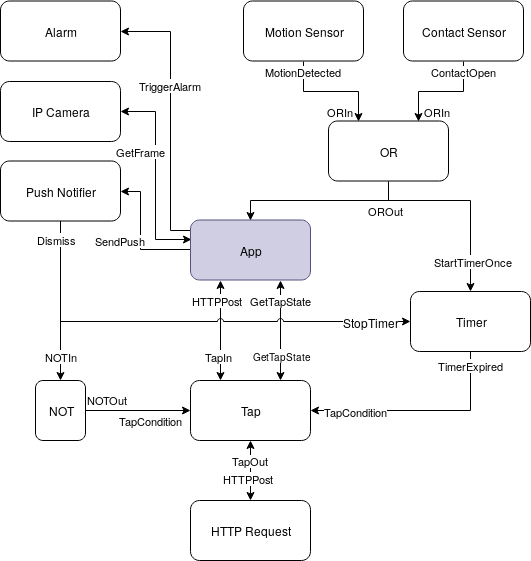

The diagram above was exported from draw.io. Its source (the exported page's mxGraphModel, read from the mxfile embedded in the PNG):
<mxGraphModel dx="862" dy="494" grid="1" gridSize="10" guides="1" tooltips="1" connect="1" arrows="1" fold="1" page="1" pageScale="1" pageWidth="850" pageHeight="1100" math="0" shadow="0">
  <root>
    <mxCell id="0" />
    <mxCell id="1" parent="0" />
    <mxCell id="eWNvvVXdLeF4Z1jPcbFX-1" value="MotionDetected" style="edgeStyle=orthogonalEdgeStyle;rounded=0;orthogonalLoop=1;jettySize=auto;html=1;exitX=0.5;exitY=1;exitDx=0;exitDy=0;entryX=0.25;entryY=0;entryDx=0;entryDy=0;" edge="1" parent="1" source="eWNvvVXdLeF4Z1jPcbFX-2" target="eWNvvVXdLeF4Z1jPcbFX-17">
      <mxGeometry x="-0.8261" relative="1" as="geometry">
        <mxPoint as="offset" />
      </mxGeometry>
    </mxCell>
    <mxCell id="eWNvvVXdLeF4Z1jPcbFX-2" value="Motion Sensor" style="rounded=1;whiteSpace=wrap;html=1;" vertex="1" parent="1">
      <mxGeometry x="323" y="90.5" width="120" height="60" as="geometry" />
    </mxCell>
    <mxCell id="eWNvvVXdLeF4Z1jPcbFX-3" value="ContactOpen" style="edgeStyle=orthogonalEdgeStyle;rounded=0;orthogonalLoop=1;jettySize=auto;html=1;exitX=0.5;exitY=1;exitDx=0;exitDy=0;entryX=0.75;entryY=0;entryDx=0;entryDy=0;" edge="1" parent="1" source="eWNvvVXdLeF4Z1jPcbFX-4" target="eWNvvVXdLeF4Z1jPcbFX-17">
      <mxGeometry x="-0.8095" relative="1" as="geometry">
        <mxPoint as="offset" />
      </mxGeometry>
    </mxCell>
    <mxCell id="eWNvvVXdLeF4Z1jPcbFX-4" value="Contact Sensor" style="rounded=1;whiteSpace=wrap;html=1;" vertex="1" parent="1">
      <mxGeometry x="483" y="90.5" width="120" height="60" as="geometry" />
    </mxCell>
    <mxCell id="eWNvvVXdLeF4Z1jPcbFX-5" style="edgeStyle=orthogonalEdgeStyle;rounded=0;jumpStyle=arc;orthogonalLoop=1;jettySize=auto;html=1;exitX=0;exitY=0.25;exitDx=0;exitDy=0;entryX=1;entryY=0.5;entryDx=0;entryDy=0;startArrow=none;startFill=0;" edge="1" parent="1" source="eWNvvVXdLeF4Z1jPcbFX-12" target="eWNvvVXdLeF4Z1jPcbFX-22">
      <mxGeometry relative="1" as="geometry">
        <Array as="points">
          <mxPoint x="270" y="320" />
          <mxPoint x="250" y="320" />
          <mxPoint x="250" y="121" />
        </Array>
      </mxGeometry>
    </mxCell>
    <mxCell id="eWNvvVXdLeF4Z1jPcbFX-6" value="&lt;font style=&quot;font-size: 11px&quot;&gt;TriggerAlarm&lt;/font&gt;" style="text;html=1;resizable=0;points=[];align=center;verticalAlign=middle;labelBackgroundColor=#ffffff;" vertex="1" connectable="0" parent="eWNvvVXdLeF4Z1jPcbFX-5">
      <mxGeometry x="0.2482" y="1" relative="1" as="geometry">
        <mxPoint as="offset" />
      </mxGeometry>
    </mxCell>
    <mxCell id="eWNvvVXdLeF4Z1jPcbFX-7" style="edgeStyle=orthogonalEdgeStyle;rounded=0;jumpStyle=arc;orthogonalLoop=1;jettySize=auto;html=1;exitX=0.012;exitY=0.33;exitDx=0;exitDy=0;entryX=1;entryY=0.5;entryDx=0;entryDy=0;startArrow=classic;startFill=1;exitPerimeter=0;" edge="1" parent="1" source="eWNvvVXdLeF4Z1jPcbFX-12" target="eWNvvVXdLeF4Z1jPcbFX-27">
      <mxGeometry relative="1" as="geometry" />
    </mxCell>
    <mxCell id="eWNvvVXdLeF4Z1jPcbFX-8" value="&lt;font style=&quot;font-size: 11px&quot;&gt;GetFrame&lt;/font&gt;" style="text;html=1;resizable=0;points=[];align=center;verticalAlign=middle;labelBackgroundColor=#ffffff;" vertex="1" connectable="0" parent="eWNvvVXdLeF4Z1jPcbFX-7">
      <mxGeometry x="0.3493" y="4" relative="1" as="geometry">
        <mxPoint x="-11" y="9" as="offset" />
      </mxGeometry>
    </mxCell>
    <mxCell id="eWNvvVXdLeF4Z1jPcbFX-9" value="SendPush" style="edgeStyle=orthogonalEdgeStyle;rounded=0;orthogonalLoop=1;jettySize=auto;html=1;exitX=0;exitY=0.5;exitDx=0;exitDy=0;entryX=1;entryY=0.5;entryDx=0;entryDy=0;" edge="1" parent="1" source="eWNvvVXdLeF4Z1jPcbFX-12" target="eWNvvVXdLeF4Z1jPcbFX-26">
      <mxGeometry x="-0.0698" y="20" relative="1" as="geometry">
        <Array as="points">
          <mxPoint x="220" y="339" />
          <mxPoint x="220" y="281" />
        </Array>
        <mxPoint as="offset" />
      </mxGeometry>
    </mxCell>
    <mxCell id="eWNvvVXdLeF4Z1jPcbFX-10" style="edgeStyle=orthogonalEdgeStyle;rounded=0;jumpStyle=arc;orthogonalLoop=1;jettySize=auto;html=1;exitX=0.25;exitY=1;exitDx=0;exitDy=0;entryX=0.25;entryY=0;entryDx=0;entryDy=0;labelBackgroundColor=#ffffff;startArrow=classic;startFill=1;" edge="1" parent="1" source="eWNvvVXdLeF4Z1jPcbFX-12" target="eWNvvVXdLeF4Z1jPcbFX-29">
      <mxGeometry relative="1" as="geometry" />
    </mxCell>
    <mxCell id="eWNvvVXdLeF4Z1jPcbFX-11" value="GetTapState" style="edgeStyle=orthogonalEdgeStyle;rounded=0;jumpStyle=arc;orthogonalLoop=1;jettySize=auto;html=1;exitX=0.75;exitY=1;exitDx=0;exitDy=0;entryX=0.75;entryY=0;entryDx=0;entryDy=0;labelBackgroundColor=#ffffff;startArrow=classic;startFill=1;" edge="1" parent="1" source="eWNvvVXdLeF4Z1jPcbFX-12" target="eWNvvVXdLeF4Z1jPcbFX-29">
      <mxGeometry x="-0.6" relative="1" as="geometry">
        <mxPoint as="offset" />
      </mxGeometry>
    </mxCell>
    <mxCell id="eWNvvVXdLeF4Z1jPcbFX-12" value="App" style="rounded=1;whiteSpace=wrap;html=1;fillColor=#d0cee2;strokeColor=#56517e;" vertex="1" parent="1">
      <mxGeometry x="270" y="309.5" width="120" height="60" as="geometry" />
    </mxCell>
    <mxCell id="eWNvvVXdLeF4Z1jPcbFX-13" style="edgeStyle=orthogonalEdgeStyle;rounded=0;jumpStyle=arc;orthogonalLoop=1;jettySize=auto;html=1;exitX=0.5;exitY=1;exitDx=0;exitDy=0;entryX=0.5;entryY=0;entryDx=0;entryDy=0;startArrow=none;startFill=0;" edge="1" parent="1" source="eWNvvVXdLeF4Z1jPcbFX-17" target="eWNvvVXdLeF4Z1jPcbFX-12">
      <mxGeometry relative="1" as="geometry">
        <Array as="points">
          <mxPoint x="468" y="290" />
          <mxPoint x="330" y="290" />
        </Array>
      </mxGeometry>
    </mxCell>
    <mxCell id="yR_aU6yITHKPQXXO2gj7-2" style="edgeStyle=orthogonalEdgeStyle;rounded=0;orthogonalLoop=1;jettySize=auto;html=1;exitX=0.5;exitY=1;exitDx=0;exitDy=0;entryX=0.5;entryY=0;entryDx=0;entryDy=0;" edge="1" parent="1" source="eWNvvVXdLeF4Z1jPcbFX-17" target="eWNvvVXdLeF4Z1jPcbFX-21">
      <mxGeometry relative="1" as="geometry">
        <Array as="points">
          <mxPoint x="468" y="290" />
          <mxPoint x="550" y="290" />
        </Array>
      </mxGeometry>
    </mxCell>
    <mxCell id="yR_aU6yITHKPQXXO2gj7-3" value="&lt;font style=&quot;font-size: 11px&quot;&gt;StartTimerOnce&lt;/font&gt;" style="text;html=1;resizable=0;points=[];align=center;verticalAlign=middle;labelBackgroundColor=#ffffff;" vertex="1" connectable="0" parent="yR_aU6yITHKPQXXO2gj7-2">
      <mxGeometry x="0.6771" y="2" relative="1" as="geometry">
        <mxPoint as="offset" />
      </mxGeometry>
    </mxCell>
    <mxCell id="eWNvvVXdLeF4Z1jPcbFX-17" value="OR" style="rounded=1;whiteSpace=wrap;html=1;" vertex="1" parent="1">
      <mxGeometry x="408" y="210.5" width="120" height="60" as="geometry" />
    </mxCell>
    <mxCell id="eWNvvVXdLeF4Z1jPcbFX-18" style="edgeStyle=orthogonalEdgeStyle;rounded=0;orthogonalLoop=1;jettySize=auto;html=1;exitX=0.5;exitY=1;exitDx=0;exitDy=0;entryX=1;entryY=0.5;entryDx=0;entryDy=0;" edge="1" parent="1" source="eWNvvVXdLeF4Z1jPcbFX-21" target="eWNvvVXdLeF4Z1jPcbFX-29">
      <mxGeometry relative="1" as="geometry" />
    </mxCell>
    <mxCell id="eWNvvVXdLeF4Z1jPcbFX-19" value="&lt;font style=&quot;font-size: 11px&quot;&gt;TimerExpired&lt;/font&gt;" style="text;html=1;resizable=0;points=[];align=center;verticalAlign=middle;labelBackgroundColor=#ffffff;" vertex="1" connectable="0" parent="eWNvvVXdLeF4Z1jPcbFX-18">
      <mxGeometry x="-0.9111" y="-1" relative="1" as="geometry">
        <mxPoint x="1" y="3" as="offset" />
      </mxGeometry>
    </mxCell>
    <mxCell id="eWNvvVXdLeF4Z1jPcbFX-20" value="&lt;font style=&quot;font-size: 11px&quot;&gt;TapCondition&lt;/font&gt;" style="text;html=1;resizable=0;points=[];align=center;verticalAlign=middle;labelBackgroundColor=#ffffff;" vertex="1" connectable="0" parent="eWNvvVXdLeF4Z1jPcbFX-18">
      <mxGeometry x="0.5" y="3" relative="1" as="geometry">
        <mxPoint x="-10" y="-3" as="offset" />
      </mxGeometry>
    </mxCell>
    <mxCell id="eWNvvVXdLeF4Z1jPcbFX-21" value="Timer" style="rounded=1;whiteSpace=wrap;html=1;" vertex="1" parent="1">
      <mxGeometry x="490" y="381" width="120" height="60" as="geometry" />
    </mxCell>
    <mxCell id="eWNvvVXdLeF4Z1jPcbFX-22" value="Alarm" style="rounded=1;whiteSpace=wrap;html=1;" vertex="1" parent="1">
      <mxGeometry x="80" y="90.5" width="120" height="60" as="geometry" />
    </mxCell>
    <mxCell id="eWNvvVXdLeF4Z1jPcbFX-23" value="" style="edgeStyle=orthogonalEdgeStyle;rounded=0;jumpStyle=arc;orthogonalLoop=1;jettySize=auto;html=1;startArrow=none;startFill=0;" edge="1" parent="1" source="eWNvvVXdLeF4Z1jPcbFX-26" target="eWNvvVXdLeF4Z1jPcbFX-32">
      <mxGeometry relative="1" as="geometry" />
    </mxCell>
    <mxCell id="eWNvvVXdLeF4Z1jPcbFX-24" style="edgeStyle=orthogonalEdgeStyle;rounded=0;orthogonalLoop=1;jettySize=auto;html=1;exitX=0.5;exitY=1;exitDx=0;exitDy=0;entryX=0;entryY=0.5;entryDx=0;entryDy=0;jumpStyle=arc;" edge="1" parent="1" source="eWNvvVXdLeF4Z1jPcbFX-26" target="eWNvvVXdLeF4Z1jPcbFX-21">
      <mxGeometry relative="1" as="geometry" />
    </mxCell>
    <mxCell id="eWNvvVXdLeF4Z1jPcbFX-25" value="StopTimer" style="text;html=1;resizable=0;points=[];align=center;verticalAlign=middle;labelBackgroundColor=#ffffff;" vertex="1" connectable="0" parent="eWNvvVXdLeF4Z1jPcbFX-24">
      <mxGeometry x="0.8844" y="-1" relative="1" as="geometry">
        <mxPoint x="-14" y="-1" as="offset" />
      </mxGeometry>
    </mxCell>
    <mxCell id="eWNvvVXdLeF4Z1jPcbFX-26" value="Push Notifier" style="rounded=1;whiteSpace=wrap;html=1;" vertex="1" parent="1">
      <mxGeometry x="80" y="250.5" width="120" height="60" as="geometry" />
    </mxCell>
    <mxCell id="eWNvvVXdLeF4Z1jPcbFX-27" value="IP Camera" style="rounded=1;whiteSpace=wrap;html=1;" vertex="1" parent="1">
      <mxGeometry x="80" y="171" width="120" height="60" as="geometry" />
    </mxCell>
    <mxCell id="eWNvvVXdLeF4Z1jPcbFX-28" value="TapOut" style="edgeStyle=orthogonalEdgeStyle;rounded=0;jumpStyle=arc;orthogonalLoop=1;jettySize=auto;html=1;startArrow=classic;startFill=1;" edge="1" parent="1" source="eWNvvVXdLeF4Z1jPcbFX-29" target="eWNvvVXdLeF4Z1jPcbFX-30">
      <mxGeometry x="-0.3333" relative="1" as="geometry">
        <mxPoint as="offset" />
      </mxGeometry>
    </mxCell>
    <mxCell id="eWNvvVXdLeF4Z1jPcbFX-29" value="Tap" style="rounded=1;whiteSpace=wrap;html=1;" vertex="1" parent="1">
      <mxGeometry x="270" y="470" width="120" height="60" as="geometry" />
    </mxCell>
    <mxCell id="eWNvvVXdLeF4Z1jPcbFX-30" value="HTTP Request" style="rounded=1;whiteSpace=wrap;html=1;" vertex="1" parent="1">
      <mxGeometry x="270" y="590" width="120" height="60" as="geometry" />
    </mxCell>
    <mxCell id="eWNvvVXdLeF4Z1jPcbFX-31" value="TapCondition" style="edgeStyle=orthogonalEdgeStyle;rounded=0;jumpStyle=arc;orthogonalLoop=1;jettySize=auto;html=1;startArrow=none;startFill=0;" edge="1" parent="1" source="eWNvvVXdLeF4Z1jPcbFX-32" target="eWNvvVXdLeF4Z1jPcbFX-29">
      <mxGeometry x="0.2381" y="-10" relative="1" as="geometry">
        <mxPoint as="offset" />
      </mxGeometry>
    </mxCell>
    <mxCell id="eWNvvVXdLeF4Z1jPcbFX-32" value="NOT" style="rounded=1;whiteSpace=wrap;html=1;" vertex="1" parent="1">
      <mxGeometry x="115" y="470" width="50" height="60" as="geometry" />
    </mxCell>
    <mxCell id="eWNvvVXdLeF4Z1jPcbFX-33" value="&lt;font style=&quot;font-size: 11px&quot;&gt;ORIn&lt;/font&gt;" style="text;html=1;strokeColor=none;fillColor=none;align=center;verticalAlign=middle;whiteSpace=wrap;rounded=0;" vertex="1" parent="1">
      <mxGeometry x="399" y="190.5" width="40" height="20" as="geometry" />
    </mxCell>
    <mxCell id="eWNvvVXdLeF4Z1jPcbFX-34" value="&lt;font style=&quot;font-size: 11px&quot;&gt;ORIn&lt;/font&gt;" style="text;html=1;strokeColor=none;fillColor=none;align=center;verticalAlign=middle;whiteSpace=wrap;rounded=0;" vertex="1" parent="1">
      <mxGeometry x="496" y="190.5" width="40" height="20" as="geometry" />
    </mxCell>
    <mxCell id="eWNvvVXdLeF4Z1jPcbFX-35" value="&lt;font style=&quot;font-size: 11px&quot;&gt;NOTIn&lt;/font&gt;" style="text;html=1;resizable=0;points=[];autosize=1;align=left;verticalAlign=top;spacingTop=-4;labelBackgroundColor=#ffffff;" vertex="1" parent="1">
      <mxGeometry x="123" y="437" width="50" height="20" as="geometry" />
    </mxCell>
    <mxCell id="eWNvvVXdLeF4Z1jPcbFX-36" value="&lt;font style=&quot;font-size: 11px&quot;&gt;HTTPPost&lt;/font&gt;" style="text;html=1;resizable=0;points=[];autosize=1;align=left;verticalAlign=top;spacingTop=-4;labelBackgroundColor=#ffffff;" vertex="1" parent="1">
      <mxGeometry x="270" y="381" width="70" height="20" as="geometry" />
    </mxCell>
    <mxCell id="eWNvvVXdLeF4Z1jPcbFX-37" value="&lt;font style=&quot;font-size: 11px&quot;&gt;HTTPPost&lt;/font&gt;" style="text;html=1;resizable=0;points=[];autosize=1;align=left;verticalAlign=top;spacingTop=-4;labelBackgroundColor=#ffffff;" vertex="1" parent="1">
      <mxGeometry x="301" y="559" width="70" height="20" as="geometry" />
    </mxCell>
    <mxCell id="eWNvvVXdLeF4Z1jPcbFX-38" value="&lt;font style=&quot;font-size: 11px&quot;&gt;NOTOut&lt;/font&gt;" style="text;html=1;resizable=0;points=[];autosize=1;align=left;verticalAlign=top;spacingTop=-4;" vertex="1" parent="1">
      <mxGeometry x="165" y="480" width="60" height="20" as="geometry" />
    </mxCell>
    <mxCell id="eWNvvVXdLeF4Z1jPcbFX-39" value="&lt;font style=&quot;font-size: 11px&quot;&gt;Dismiss&lt;/font&gt;" style="text;html=1;resizable=0;points=[];autosize=1;align=left;verticalAlign=top;spacingTop=-4;labelBackgroundColor=#ffffff;" vertex="1" parent="1">
      <mxGeometry x="115" y="319.5" width="50" height="20" as="geometry" />
    </mxCell>
    <mxCell id="eWNvvVXdLeF4Z1jPcbFX-40" value="&lt;font style=&quot;font-size: 11px&quot;&gt;OROut&lt;/font&gt;" style="text;html=1;resizable=0;points=[];autosize=1;align=left;verticalAlign=top;spacingTop=-4;labelBackgroundColor=#ffffff;" vertex="1" parent="1">
      <mxGeometry x="446" y="290.5" width="50" height="20" as="geometry" />
    </mxCell>
    <mxCell id="eWNvvVXdLeF4Z1jPcbFX-41" value="&lt;font style=&quot;font-size: 11px&quot;&gt;TapIn&lt;/font&gt;" style="text;html=1;resizable=0;points=[];autosize=1;align=left;verticalAlign=top;spacingTop=-4;labelBackgroundColor=#ffffff;" vertex="1" parent="1">
      <mxGeometry x="283" y="437" width="40" height="20" as="geometry" />
    </mxCell>
    <mxCell id="eWNvvVXdLeF4Z1jPcbFX-42" value="&lt;font style=&quot;font-size: 10px&quot;&gt;GetTapState&lt;/font&gt;" style="text;html=1;resizable=0;points=[];autosize=1;align=left;verticalAlign=top;spacingTop=-4;labelBackgroundColor=#ffffff;" vertex="1" parent="1">
      <mxGeometry x="331" y="436" width="70" height="20" as="geometry" />
    </mxCell>
  </root>
</mxGraphModel>